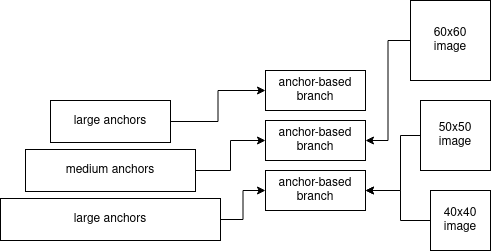

The diagram above was exported from draw.io. Its source (the exported page's mxGraphModel, read from the mxfile embedded in the PNG):
<mxGraphModel dx="1398" dy="721" grid="1" gridSize="10" guides="1" tooltips="1" connect="1" arrows="1" fold="1" page="1" pageScale="1" pageWidth="850" pageHeight="1100" math="0" shadow="0">
  <root>
    <mxCell id="0" />
    <mxCell id="1" parent="0" />
    <mxCell id="rsiPz0mVxQGzy2-q3s6u-6" value="" style="group" vertex="1" connectable="0" parent="1">
      <mxGeometry x="20" y="120" width="220" height="140" as="geometry" />
    </mxCell>
    <mxCell id="rsiPz0mVxQGzy2-q3s6u-3" value="large anchors" style="rounded=0;whiteSpace=wrap;html=1;" vertex="1" parent="rsiPz0mVxQGzy2-q3s6u-6">
      <mxGeometry x="50" width="120" height="42" as="geometry" />
    </mxCell>
    <mxCell id="rsiPz0mVxQGzy2-q3s6u-4" value="large anchors" style="rounded=0;whiteSpace=wrap;html=1;" vertex="1" parent="rsiPz0mVxQGzy2-q3s6u-6">
      <mxGeometry y="98" width="220" height="42" as="geometry" />
    </mxCell>
    <mxCell id="rsiPz0mVxQGzy2-q3s6u-5" value="medium anchors" style="rounded=0;whiteSpace=wrap;html=1;" vertex="1" parent="rsiPz0mVxQGzy2-q3s6u-6">
      <mxGeometry x="25" y="49" width="170" height="42" as="geometry" />
    </mxCell>
    <mxCell id="rsiPz0mVxQGzy2-q3s6u-8" value="&lt;div&gt;anchor-based &lt;br&gt;&lt;/div&gt;&lt;div&gt;branch&lt;/div&gt;" style="rounded=0;whiteSpace=wrap;html=1;" vertex="1" parent="1">
      <mxGeometry x="285" y="90" width="100" height="40" as="geometry" />
    </mxCell>
    <mxCell id="rsiPz0mVxQGzy2-q3s6u-9" value="&lt;div&gt;anchor-based &lt;br&gt;&lt;/div&gt;&lt;div&gt;branch&lt;/div&gt;" style="rounded=0;whiteSpace=wrap;html=1;" vertex="1" parent="1">
      <mxGeometry x="285" y="140" width="100" height="40" as="geometry" />
    </mxCell>
    <mxCell id="rsiPz0mVxQGzy2-q3s6u-10" value="&lt;div&gt;anchor-based &lt;br&gt;&lt;/div&gt;&lt;div&gt;branch&lt;/div&gt;" style="rounded=0;whiteSpace=wrap;html=1;" vertex="1" parent="1">
      <mxGeometry x="285" y="190" width="100" height="40" as="geometry" />
    </mxCell>
    <mxCell id="rsiPz0mVxQGzy2-q3s6u-11" style="edgeStyle=orthogonalEdgeStyle;rounded=0;orthogonalLoop=1;jettySize=auto;html=1;entryX=0;entryY=0.5;entryDx=0;entryDy=0;" edge="1" parent="1" source="rsiPz0mVxQGzy2-q3s6u-4" target="rsiPz0mVxQGzy2-q3s6u-10">
      <mxGeometry relative="1" as="geometry" />
    </mxCell>
    <mxCell id="rsiPz0mVxQGzy2-q3s6u-12" style="edgeStyle=orthogonalEdgeStyle;rounded=0;orthogonalLoop=1;jettySize=auto;html=1;entryX=0;entryY=0.5;entryDx=0;entryDy=0;" edge="1" parent="1" source="rsiPz0mVxQGzy2-q3s6u-5" target="rsiPz0mVxQGzy2-q3s6u-9">
      <mxGeometry relative="1" as="geometry" />
    </mxCell>
    <mxCell id="rsiPz0mVxQGzy2-q3s6u-13" style="edgeStyle=orthogonalEdgeStyle;rounded=0;orthogonalLoop=1;jettySize=auto;html=1;entryX=0;entryY=0.5;entryDx=0;entryDy=0;" edge="1" parent="1" source="rsiPz0mVxQGzy2-q3s6u-3" target="rsiPz0mVxQGzy2-q3s6u-8">
      <mxGeometry relative="1" as="geometry" />
    </mxCell>
    <mxCell id="rsiPz0mVxQGzy2-q3s6u-19" style="edgeStyle=orthogonalEdgeStyle;rounded=0;orthogonalLoop=1;jettySize=auto;html=1;entryX=1;entryY=0.5;entryDx=0;entryDy=0;" edge="1" parent="1" source="rsiPz0mVxQGzy2-q3s6u-14" target="rsiPz0mVxQGzy2-q3s6u-9">
      <mxGeometry relative="1" as="geometry" />
    </mxCell>
    <mxCell id="rsiPz0mVxQGzy2-q3s6u-14" value="&lt;div&gt;60x60&lt;/div&gt;&lt;div&gt;image&lt;br&gt;&lt;/div&gt;" style="whiteSpace=wrap;html=1;aspect=fixed;" vertex="1" parent="1">
      <mxGeometry x="430" y="20" width="80" height="80" as="geometry" />
    </mxCell>
    <mxCell id="rsiPz0mVxQGzy2-q3s6u-18" style="edgeStyle=orthogonalEdgeStyle;rounded=0;orthogonalLoop=1;jettySize=auto;html=1;entryX=1;entryY=0.5;entryDx=0;entryDy=0;" edge="1" parent="1" source="rsiPz0mVxQGzy2-q3s6u-15" target="rsiPz0mVxQGzy2-q3s6u-10">
      <mxGeometry relative="1" as="geometry">
        <Array as="points">
          <mxPoint x="420" y="155" />
          <mxPoint x="420" y="210" />
        </Array>
      </mxGeometry>
    </mxCell>
    <mxCell id="rsiPz0mVxQGzy2-q3s6u-15" value="&lt;div&gt;50x50&lt;/div&gt;&lt;div&gt;image&lt;br&gt;&lt;/div&gt;" style="whiteSpace=wrap;html=1;aspect=fixed;" vertex="1" parent="1">
      <mxGeometry x="440" y="120" width="70" height="70" as="geometry" />
    </mxCell>
    <mxCell id="rsiPz0mVxQGzy2-q3s6u-17" style="edgeStyle=orthogonalEdgeStyle;rounded=0;orthogonalLoop=1;jettySize=auto;html=1;entryX=1;entryY=0.5;entryDx=0;entryDy=0;" edge="1" parent="1" source="rsiPz0mVxQGzy2-q3s6u-16" target="rsiPz0mVxQGzy2-q3s6u-10">
      <mxGeometry relative="1" as="geometry">
        <Array as="points">
          <mxPoint x="420" y="240" />
          <mxPoint x="420" y="210" />
        </Array>
      </mxGeometry>
    </mxCell>
    <mxCell id="rsiPz0mVxQGzy2-q3s6u-16" value="&lt;div&gt;40x40&lt;/div&gt;&lt;div&gt;image&lt;br&gt;&lt;/div&gt;" style="whiteSpace=wrap;html=1;aspect=fixed;" vertex="1" parent="1">
      <mxGeometry x="450" y="210" width="60" height="60" as="geometry" />
    </mxCell>
  </root>
</mxGraphModel>